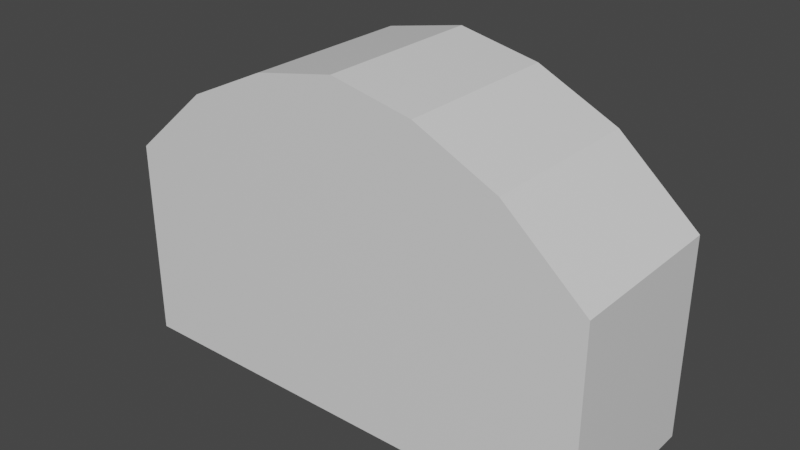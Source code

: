 # Source: pully-base.blend  (saved by Blender 2.90.8; exported with 4.5.12 LTS)
import bpy
from mathutils import Matrix  # noqa: F401  (used for matrix-valued properties, if any)

bpy.ops.wm.read_factory_settings(use_empty=True)
scene = bpy.context.scene
scene.name = 'Scene'

# ---- collections
col_collection = bpy.data.collections.new('Collection'); scene.collection.children.link(col_collection)

# ---- materials (node trees are filled in below, after node groups)
mat_material = bpy.data.materials.new('Material')
mat_material.alpha_threshold = 0.0
mat_material.use_transparent_shadow = False
mat_material.line_color = (0.0, 0.0, 0.0, 1.0)

# ---- material node trees
mat_material.use_nodes = True; mat_material.node_tree.nodes.clear()
_N = mat_material.node_tree.nodes; _L = mat_material.node_tree.links
n0 = _N.new('ShaderNodeOutputMaterial'); n0.name = 'Material Output'; n0.location = (300, 300)
n1 = _N.new('ShaderNodeBsdfPrincipled'); n1.name = 'Principled BSDF'; n1.location = (10, 300)
n1.distribution = 'GGX'
n1.subsurface_method = 'BURLEY'
n1.inputs[2].default_value = 0.4
n1.inputs[3].default_value = 1.45
n1.inputs[27].default_value = (0.0, 0.0, 0.0, 1.0)
n1.inputs[28].default_value = 1.0
_L.new(n1.outputs[0], n0.inputs[0])
n0.is_active_output = True

# ---- world
world_world = bpy.data.worlds.new('World'); scene.world = world_world
world_world.use_nodes = True; world_world.node_tree.nodes.clear()
_N = world_world.node_tree.nodes; _L = world_world.node_tree.links
n0 = _N.new('ShaderNodeOutputWorld'); n0.name = 'World Output'; n0.location = (300, 300)
n1 = _N.new('ShaderNodeBackground'); n1.name = 'Background'; n1.location = (10, 300)
n1.inputs[0].default_value = (0.05088, 0.05088, 0.05088, 1.0)
_L.new(n1.outputs[0], n0.inputs[0])
n0.is_active_output = True
world_world.color = (0.05088, 0.05088, 0.05088)
world_world.use_sun_shadow = False
world_world.sun_shadow_jitter_overblur = 0.0

# ---- meshes
me_cube = bpy.data.meshes.new('Cube')
me_cube.from_pydata([(1.452, 0.5026, 1.18), (1.452, 0.5026, -0.02046), (1.452, -0.5026, 1.18), (1.452, -0.5026, -0.02046), (-1.452, 0.5026, 1.18), (-1.452, 0.5026, -0.02046), (-1.452, -0.5026, 1.18), (-1.452, -0.5026, -0.02046), (0.4839, 0.5026, -0.02046), (-0.4839, 0.5026, -0.02046), (0.4839, -0.5026, 1.833), (-0.4839, -0.5026, 1.833), (-0.4839, -0.5026, -0.02046), (0.4839, -0.5026, -0.02046), (-0.4839, 0.5026, 1.833), (0.4839, 0.5026, 1.833), (0.0, 0.5026, -0.02046), (0.0, -0.5026, 1.931), (0.0, -0.5026, -0.02046), (0.0, 0.5026, 1.931), (-0.9678, 0.5026, -0.02046), (-0.9678, -0.5026, 1.604), (-0.9678, -0.5026, -0.02046), (-0.9678, 0.5026, 1.604), (0.9678, -0.5026, -0.02046), (0.9678, 0.5026, 1.604), (0.9678, 0.5026, -0.02046), (0.9678, -0.5026, 1.604)], [], [(23, 4, 6, 21), (22, 21, 6, 7), (7, 6, 4, 5), (26, 1, 3, 24), (1, 0, 2, 3), (26, 25, 0, 1), (20, 23, 14, 9), (16, 19, 15, 8), (20, 9, 12, 22), (16, 8, 13, 18), (24, 27, 10, 13), (18, 17, 11, 12), (25, 15, 10, 27), (19, 14, 11, 17), (15, 19, 17, 10), (13, 10, 17, 18), (9, 16, 18, 12), (9, 14, 19, 16), (5, 20, 22, 7), (5, 4, 23, 20), (12, 11, 21, 22), (14, 23, 21, 11), (0, 25, 27, 2), (3, 2, 27, 24), (8, 15, 25, 26), (8, 26, 24, 13)])
_uv = me_cube.uv_layers.new(name='UVMap')
_uv.uv.foreach_set('vector', [0.8333, 0.5, 0.875, 0.5, 0.875, 0.75, 0.8333, 0.75, 0.375, 0.9583, 0.625, 0.9583, 0.625, 1.0, 0.375, 1.0, 0.375, 0.0, 0.625, 0.0, 0.625, 0.25, 0.375, 0.25, 0.3333, 0.5, 0.375, 0.5, 0.375, 0.75, 0.3333, 0.75, 0.375, 0.5, 0.625, 0.5, 0.625, 0.75, 0.375, 0.75, 0.375, 0.4583, 0.625, 0.4583, 0.625, 0.5, 0.375, 0.5, 0.375, 0.2917, 0.625, 0.2917, 0.625, 0.3333, 0.375, 0.3333, 0.375, 0.375, 0.625, 0.375, 0.625, 0.4167, 0.375, 0.4167, 0.1667, 0.5, 0.2083, 0.5, 0.2083, 0.75, 0.1667, 0.75, 0.25, 0.5, 0.2917, 0.5, 0.2917, 0.75, 0.25, 0.75, 0.375, 0.7917, 0.625, 0.7917, 0.625, 0.8333, 0.375, 0.8333, 0.375, 0.875, 0.625, 0.875, 0.625, 0.9167, 0.375, 0.9167, 0.6667, 0.5, 0.7083, 0.5, 0.7083, 0.75, 0.6667, 0.75, 0.75, 0.5, 0.7917, 0.5, 0.7917, 0.75, 0.75, 0.75, 0.7083, 0.5, 0.75, 0.5, 0.75, 0.75, 0.7083, 0.75, 0.375, 0.8333, 0.625, 0.8333, 0.625, 0.875, 0.375, 0.875, 0.2083, 0.5, 0.25, 0.5, 0.25, 0.75, 0.2083, 0.75, 0.375, 0.3333, 0.625, 0.3333, 0.625, 0.375, 0.375, 0.375, 0.125, 0.5, 0.1667, 0.5, 0.1667, 0.75, 0.125, 0.75, 0.375, 0.25, 0.625, 0.25, 0.625, 0.2917, 0.375, 0.2917, 0.375, 0.9167, 0.625, 0.9167, 0.625, 0.9583, 0.375, 0.9583, 0.7917, 0.5, 0.8333, 0.5, 0.8333, 0.75, 0.7917, 0.75, 0.625, 0.5, 0.6667, 0.5, 0.6667, 0.75, 0.625, 0.75, 0.375, 0.75, 0.625, 0.75, 0.625, 0.7917, 0.375, 0.7917, 0.375, 0.4167, 0.625, 0.4167, 0.625, 0.4583, 0.375, 0.4583, 0.2917, 0.5, 0.3333, 0.5, 0.3333, 0.75, 0.2917, 0.75])
me_cube.materials.append(mat_material)
me_cube.use_remesh_preserve_volume = False
me_cube.use_remesh_preserve_attributes = False
me_cube.use_mirror_vertex_groups = False
me_cube.update()

# ---- objects
ob_cube = bpy.data.objects.new('Cube', me_cube)

# ---- transforms, parenting, visibility, modifiers, constraints
ob_cube.location = (0.0, 0.0, 0.0)
ob_cube.lock_rotations_4d = False
ob_cube.empty_display_type = 'ARROWS'
ob_cube.lineart.crease_threshold = 0.0

# ---- collection membership
col_collection.objects.link(ob_cube)

# ---- scene / render settings (as saved in the file)
scene.frame_start = 1; scene.frame_end = 250; scene.frame_set(1)
scene.render.engine = 'BLENDER_EEVEE_NEXT'
scene.cycles.use_denoising = False
scene.cycles.samples = 128
scene.cycles.sampling_pattern = 'TABULATED_SOBOL'
scene.cycles.use_adaptive_sampling = False
scene.cycles.use_light_tree = False
scene.view_settings.view_transform = 'Filmic'
bpy.context.view_layer.update()

# ---- added for rendering (the .blend has no active camera and no usable light): camera, sun
cam_auto = bpy.data.cameras.new('AutoCamera')
cam_auto.lens = 50.0
cam_auto.sensor_width = 36.0
cam_auto.clip_end = 1000.0
ob_auto_camera = bpy.data.objects.new('AutoCamera', cam_auto)
scene.collection.objects.link(ob_auto_camera)
ob_auto_camera.location = (3.36736, -4.04083, 3.64894)
ob_auto_camera.rotation_euler = (1.09748, -7.21219e-08, 0.694738)
scene.camera = ob_auto_camera
light_auto_sun = bpy.data.lights.new('AutoSun', 'SUN')
light_auto_sun.energy = 3.0
light_auto_sun.angle = 0.0523599
ob_auto_sun = bpy.data.objects.new('AutoSun', light_auto_sun)
scene.collection.objects.link(ob_auto_sun)
ob_auto_sun.rotation_euler = (0.872665, 0.174533, 0.523599)
bpy.context.view_layer.update()
